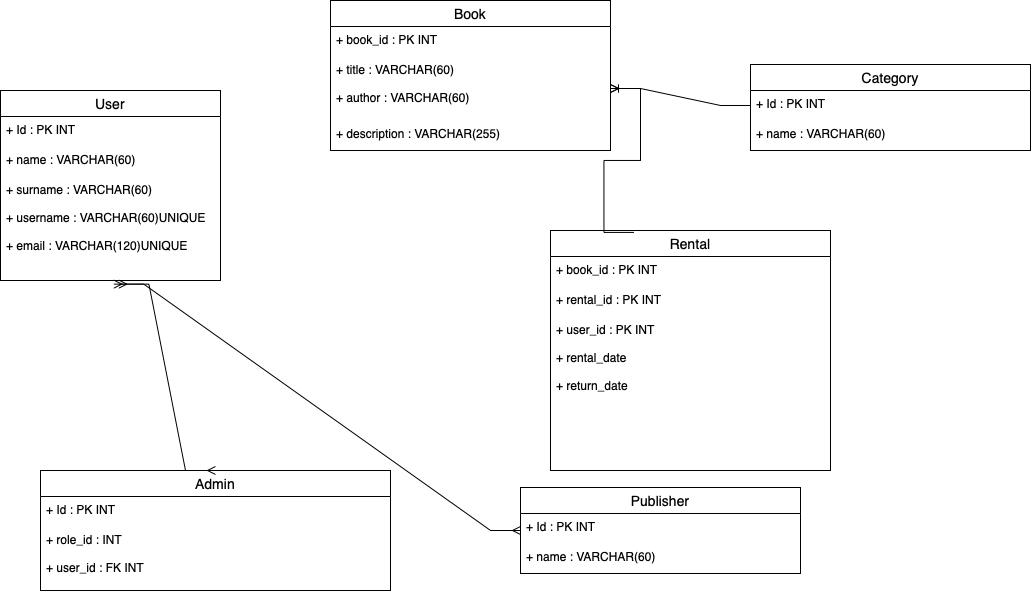

The diagram above was exported from draw.io. Its source (the exported page's mxGraphModel, read from the mxfile embedded in the PNG):
<mxGraphModel dx="1380" dy="1258" grid="1" gridSize="10" guides="1" tooltips="1" connect="1" arrows="1" fold="1" page="1" pageScale="1" pageWidth="850" pageHeight="1100" math="0" shadow="0" extFonts="Permanent Marker^https://fonts.googleapis.com/css?family=Permanent+Marker">
  <root>
    <mxCell id="0" />
    <mxCell id="1" parent="0" />
    <mxCell id="GGltrI6sjRdeXkumjaht-5" value="User" style="swimlane;fontStyle=0;childLayout=stackLayout;horizontal=1;startSize=26;horizontalStack=0;resizeParent=1;resizeParentMax=0;resizeLast=0;collapsible=1;marginBottom=0;align=center;fontSize=14;" vertex="1" parent="1">
      <mxGeometry x="110" y="130" width="220" height="190" as="geometry" />
    </mxCell>
    <mxCell id="GGltrI6sjRdeXkumjaht-6" value="+ Id : PK INT" style="text;strokeColor=none;fillColor=none;spacingLeft=4;spacingRight=4;overflow=hidden;rotatable=0;points=[[0,0.5],[1,0.5]];portConstraint=eastwest;fontSize=12;" vertex="1" parent="GGltrI6sjRdeXkumjaht-5">
      <mxGeometry y="26" width="220" height="30" as="geometry" />
    </mxCell>
    <mxCell id="GGltrI6sjRdeXkumjaht-7" value="+ name : VARCHAR(60)" style="text;strokeColor=none;fillColor=none;spacingLeft=4;spacingRight=4;overflow=hidden;rotatable=0;points=[[0,0.5],[1,0.5]];portConstraint=eastwest;fontSize=12;" vertex="1" parent="GGltrI6sjRdeXkumjaht-5">
      <mxGeometry y="56" width="220" height="30" as="geometry" />
    </mxCell>
    <mxCell id="GGltrI6sjRdeXkumjaht-8" value="+ surname : VARCHAR(60)&#10;&#10;+ username : VARCHAR(60)UNIQUE&#10;&#10;+ email : VARCHAR(120)UNIQUE" style="text;strokeColor=none;fillColor=none;spacingLeft=4;spacingRight=4;overflow=hidden;rotatable=0;points=[[0,0.5],[1,0.5]];portConstraint=eastwest;fontSize=12;" vertex="1" parent="GGltrI6sjRdeXkumjaht-5">
      <mxGeometry y="86" width="220" height="104" as="geometry" />
    </mxCell>
    <mxCell id="GGltrI6sjRdeXkumjaht-9" value="Book" style="swimlane;fontStyle=0;childLayout=stackLayout;horizontal=1;startSize=26;horizontalStack=0;resizeParent=1;resizeParentMax=0;resizeLast=0;collapsible=1;marginBottom=0;align=center;fontSize=14;" vertex="1" parent="1">
      <mxGeometry x="440" y="40" width="280" height="150" as="geometry" />
    </mxCell>
    <mxCell id="GGltrI6sjRdeXkumjaht-10" value="+ book_id : PK INT" style="text;strokeColor=none;fillColor=none;spacingLeft=4;spacingRight=4;overflow=hidden;rotatable=0;points=[[0,0.5],[1,0.5]];portConstraint=eastwest;fontSize=12;" vertex="1" parent="GGltrI6sjRdeXkumjaht-9">
      <mxGeometry y="26" width="280" height="30" as="geometry" />
    </mxCell>
    <mxCell id="GGltrI6sjRdeXkumjaht-11" value="+ title : VARCHAR(60)&#10;&#10;+ author : VARCHAR(60)&#10;&#10;" style="text;strokeColor=none;fillColor=none;spacingLeft=4;spacingRight=4;overflow=hidden;rotatable=0;points=[[0,0.5],[1,0.5]];portConstraint=eastwest;fontSize=12;" vertex="1" parent="GGltrI6sjRdeXkumjaht-9">
      <mxGeometry y="56" width="280" height="64" as="geometry" />
    </mxCell>
    <mxCell id="GGltrI6sjRdeXkumjaht-12" value="+ description : VARCHAR(255)&#10;" style="text;strokeColor=none;fillColor=none;spacingLeft=4;spacingRight=4;overflow=hidden;rotatable=0;points=[[0,0.5],[1,0.5]];portConstraint=eastwest;fontSize=12;" vertex="1" parent="GGltrI6sjRdeXkumjaht-9">
      <mxGeometry y="120" width="280" height="30" as="geometry" />
    </mxCell>
    <mxCell id="GGltrI6sjRdeXkumjaht-13" value="Rental" style="swimlane;fontStyle=0;childLayout=stackLayout;horizontal=1;startSize=26;horizontalStack=0;resizeParent=1;resizeParentMax=0;resizeLast=0;collapsible=1;marginBottom=0;align=center;fontSize=14;" vertex="1" parent="1">
      <mxGeometry x="660" y="270" width="280" height="240" as="geometry" />
    </mxCell>
    <mxCell id="GGltrI6sjRdeXkumjaht-37" value="+ book_id : PK INT" style="text;strokeColor=none;fillColor=none;spacingLeft=4;spacingRight=4;overflow=hidden;rotatable=0;points=[[0,0.5],[1,0.5]];portConstraint=eastwest;fontSize=12;" vertex="1" parent="GGltrI6sjRdeXkumjaht-13">
      <mxGeometry y="26" width="280" height="30" as="geometry" />
    </mxCell>
    <mxCell id="GGltrI6sjRdeXkumjaht-38" value="+ rental_id : PK INT" style="text;strokeColor=none;fillColor=none;spacingLeft=4;spacingRight=4;overflow=hidden;rotatable=0;points=[[0,0.5],[1,0.5]];portConstraint=eastwest;fontSize=12;" vertex="1" parent="GGltrI6sjRdeXkumjaht-13">
      <mxGeometry y="56" width="280" height="30" as="geometry" />
    </mxCell>
    <mxCell id="GGltrI6sjRdeXkumjaht-14" value="+ user_id : PK INT&#10;&#10;+ rental_date&#10;&#10;+ return_date" style="text;strokeColor=none;fillColor=none;spacingLeft=4;spacingRight=4;overflow=hidden;rotatable=0;points=[[0,0.5],[1,0.5]];portConstraint=eastwest;fontSize=12;" vertex="1" parent="GGltrI6sjRdeXkumjaht-13">
      <mxGeometry y="86" width="280" height="154" as="geometry" />
    </mxCell>
    <mxCell id="GGltrI6sjRdeXkumjaht-21" value="Category" style="swimlane;fontStyle=0;childLayout=stackLayout;horizontal=1;startSize=26;horizontalStack=0;resizeParent=1;resizeParentMax=0;resizeLast=0;collapsible=1;marginBottom=0;align=center;fontSize=14;" vertex="1" parent="1">
      <mxGeometry x="860" y="104" width="280" height="86" as="geometry" />
    </mxCell>
    <mxCell id="GGltrI6sjRdeXkumjaht-22" value="+ Id : PK INT" style="text;strokeColor=none;fillColor=none;spacingLeft=4;spacingRight=4;overflow=hidden;rotatable=0;points=[[0,0.5],[1,0.5]];portConstraint=eastwest;fontSize=12;" vertex="1" parent="GGltrI6sjRdeXkumjaht-21">
      <mxGeometry y="26" width="280" height="30" as="geometry" />
    </mxCell>
    <mxCell id="GGltrI6sjRdeXkumjaht-23" value="+ name : VARCHAR(60)" style="text;strokeColor=none;fillColor=none;spacingLeft=4;spacingRight=4;overflow=hidden;rotatable=0;points=[[0,0.5],[1,0.5]];portConstraint=eastwest;fontSize=12;" vertex="1" parent="GGltrI6sjRdeXkumjaht-21">
      <mxGeometry y="56" width="280" height="30" as="geometry" />
    </mxCell>
    <mxCell id="GGltrI6sjRdeXkumjaht-24" value="" style="edgeStyle=entityRelationEdgeStyle;fontSize=12;html=1;endArrow=ERoneToMany;rounded=0;exitX=0;exitY=0.5;exitDx=0;exitDy=0;entryX=1;entryY=0.5;entryDx=0;entryDy=0;" edge="1" parent="1" source="GGltrI6sjRdeXkumjaht-22" target="GGltrI6sjRdeXkumjaht-11">
      <mxGeometry width="100" height="100" relative="1" as="geometry">
        <mxPoint x="810" y="340" as="sourcePoint" />
        <mxPoint x="910" y="240" as="targetPoint" />
      </mxGeometry>
    </mxCell>
    <mxCell id="GGltrI6sjRdeXkumjaht-28" value="Admin" style="swimlane;fontStyle=0;childLayout=stackLayout;horizontal=1;startSize=26;horizontalStack=0;resizeParent=1;resizeParentMax=0;resizeLast=0;collapsible=1;marginBottom=0;align=center;fontSize=14;" vertex="1" parent="1">
      <mxGeometry x="150" y="510" width="350" height="120" as="geometry" />
    </mxCell>
    <mxCell id="GGltrI6sjRdeXkumjaht-29" value="+ Id : PK INT" style="text;strokeColor=none;fillColor=none;spacingLeft=4;spacingRight=4;overflow=hidden;rotatable=0;points=[[0,0.5],[1,0.5]];portConstraint=eastwest;fontSize=12;" vertex="1" parent="GGltrI6sjRdeXkumjaht-28">
      <mxGeometry y="26" width="350" height="30" as="geometry" />
    </mxCell>
    <mxCell id="GGltrI6sjRdeXkumjaht-30" value="+ role_id : INT&#10;&#10;+ user_id : FK INT" style="text;strokeColor=none;fillColor=none;spacingLeft=4;spacingRight=4;overflow=hidden;rotatable=0;points=[[0,0.5],[1,0.5]];portConstraint=eastwest;fontSize=12;" vertex="1" parent="GGltrI6sjRdeXkumjaht-28">
      <mxGeometry y="56" width="350" height="64" as="geometry" />
    </mxCell>
    <mxCell id="GGltrI6sjRdeXkumjaht-31" value="" style="edgeStyle=entityRelationEdgeStyle;fontSize=12;html=1;endArrow=ERmany;startArrow=ERmany;rounded=0;entryX=0.538;entryY=1.035;entryDx=0;entryDy=0;entryPerimeter=0;exitX=0.5;exitY=0;exitDx=0;exitDy=0;" edge="1" parent="1" source="GGltrI6sjRdeXkumjaht-28" target="GGltrI6sjRdeXkumjaht-8">
      <mxGeometry width="100" height="100" relative="1" as="geometry">
        <mxPoint x="400" y="450" as="sourcePoint" />
        <mxPoint x="500" y="350" as="targetPoint" />
      </mxGeometry>
    </mxCell>
    <mxCell id="GGltrI6sjRdeXkumjaht-32" value="Publisher" style="swimlane;fontStyle=0;childLayout=stackLayout;horizontal=1;startSize=26;horizontalStack=0;resizeParent=1;resizeParentMax=0;resizeLast=0;collapsible=1;marginBottom=0;align=center;fontSize=14;" vertex="1" parent="1">
      <mxGeometry x="630" y="527" width="280" height="86" as="geometry" />
    </mxCell>
    <mxCell id="GGltrI6sjRdeXkumjaht-33" value="+ Id : PK INT" style="text;strokeColor=none;fillColor=none;spacingLeft=4;spacingRight=4;overflow=hidden;rotatable=0;points=[[0,0.5],[1,0.5]];portConstraint=eastwest;fontSize=12;" vertex="1" parent="GGltrI6sjRdeXkumjaht-32">
      <mxGeometry y="26" width="280" height="30" as="geometry" />
    </mxCell>
    <mxCell id="GGltrI6sjRdeXkumjaht-34" value="+ name : VARCHAR(60)" style="text;strokeColor=none;fillColor=none;spacingLeft=4;spacingRight=4;overflow=hidden;rotatable=0;points=[[0,0.5],[1,0.5]];portConstraint=eastwest;fontSize=12;" vertex="1" parent="GGltrI6sjRdeXkumjaht-32">
      <mxGeometry y="56" width="280" height="30" as="geometry" />
    </mxCell>
    <mxCell id="GGltrI6sjRdeXkumjaht-35" value="" style="edgeStyle=entityRelationEdgeStyle;fontSize=12;html=1;endArrow=ERmany;startArrow=ERmany;rounded=0;entryX=0.515;entryY=1.035;entryDx=0;entryDy=0;entryPerimeter=0;" edge="1" parent="1" source="GGltrI6sjRdeXkumjaht-32" target="GGltrI6sjRdeXkumjaht-8">
      <mxGeometry width="100" height="100" relative="1" as="geometry">
        <mxPoint x="440" y="440" as="sourcePoint" />
        <mxPoint x="540" y="340" as="targetPoint" />
      </mxGeometry>
    </mxCell>
    <mxCell id="GGltrI6sjRdeXkumjaht-39" value="" style="edgeStyle=entityRelationEdgeStyle;fontSize=12;html=1;endArrow=ERoneToMany;rounded=0;entryX=1;entryY=0.5;entryDx=0;entryDy=0;exitX=0.298;exitY=0.008;exitDx=0;exitDy=0;exitPerimeter=0;" edge="1" parent="1" source="GGltrI6sjRdeXkumjaht-13" target="GGltrI6sjRdeXkumjaht-11">
      <mxGeometry width="100" height="100" relative="1" as="geometry">
        <mxPoint x="520" y="380" as="sourcePoint" />
        <mxPoint x="620" y="280" as="targetPoint" />
      </mxGeometry>
    </mxCell>
  </root>
</mxGraphModel>